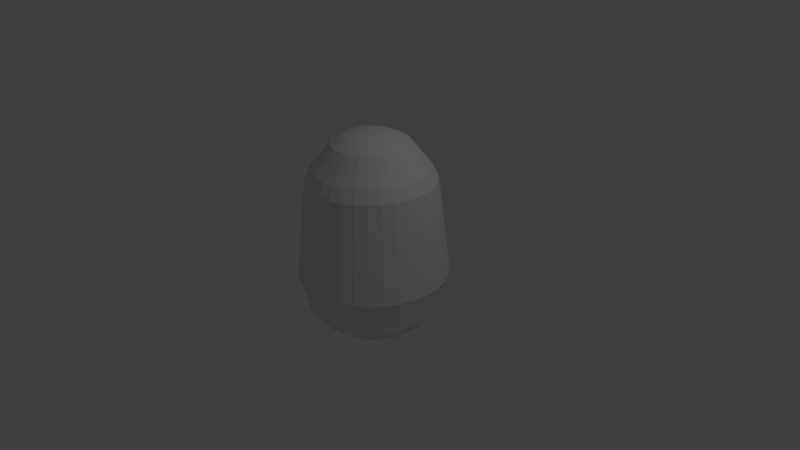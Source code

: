 # Source: egg.blend  (saved by Blender 2.69.0; exported with 4.5.12 LTS)
import bpy
from mathutils import Matrix  # noqa: F401  (used for matrix-valued properties, if any)

bpy.ops.wm.read_factory_settings(use_empty=True)
scene = bpy.context.scene
scene.name = 'Scene'

# ---- collections
col_collection_1 = bpy.data.collections.new('Collection 1'); scene.collection.children.link(col_collection_1)

# ---- world
world_world = bpy.data.worlds.new('World'); scene.world = world_world
world_world.color = (0.05088, 0.05088, 0.05088)
world_world.use_sun_shadow = False
world_world.sun_shadow_jitter_overblur = 0.0
world_world.cycles.sampling_method = 'MANUAL'
world_world.cycles.sample_map_resolution = 256

# ---- cameras
cam_camera = bpy.data.cameras.new('Camera')
cam_camera.clip_end = 100.0
cam_camera.lens = 35.0
cam_camera.sensor_width = 32.0
cam_camera.sensor_height = 18.0
cam_camera.ortho_scale = 7.314
cam_camera.dof.focus_distance = 0.0
cam_camera.dof.aperture_fstop = 128.0

# ---- lights
light_lamp = bpy.data.lights.new('Lamp', 'POINT')
light_lamp.transmission_factor = 0.0
light_lamp.cutoff_distance = 30.0
light_lamp.energy = 100.0
light_lamp.shadow_buffer_clip_start = 1.001
light_lamp.shadow_soft_size = 0.1
light_lamp.shadow_maximum_resolution = 0.006
light_lamp.use_absolute_resolution = True
light_lamp.cycles.use_multiple_importance_sampling = False

# ---- meshes
me_sphere = bpy.data.meshes.new('Sphere')
me_sphere.from_pydata([(-0.1753, 7.333e-09, 1.678), (-0.3439, 7.333e-09, 1.627), (-0.4993, 7.333e-09, 1.544), (-0.6355, 7.333e-09, 1.365), (-0.7473, 7.333e-09, 1.229), (-0.8303, 7.333e-09, 1.073), (-0.8815, 7.333e-09, 0.6632), (-0.8987, 7.333e-09, 0.4878), (-0.9808, 0.0, -0.1951), (-0.9239, 0.0, -0.3827), (-0.8542, -2.962e-09, -0.6563), (-0.7264, -2.962e-09, -0.812), (-0.5707, -2.962e-09, -0.9397), (-0.3931, -2.962e-09, -1.035), (-0.2004, -2.962e-09, -1.093), (-0.172, 0.03421, 1.678), (-0.3373, 0.0671, 1.627), (-0.4897, 0.09741, 1.544), (-0.6233, 0.124, 1.365), (-0.7329, 0.1458, 1.229), (-0.8144, 0.162, 1.073), (-0.8645, 0.172, 0.6632), (-0.8815, 0.1753, 0.4878), (-0.9619, 0.1913, -0.1951), (-0.9061, 0.1802, -0.3827), (-0.8377, 0.1666, -0.6563), (-0.7124, 0.1417, -0.812), (-0.5598, 0.1113, -0.9397), (-0.3856, 0.07669, -1.035), (-0.1966, 0.0391, -1.093), (-0.162, 0.0671, 1.678), (-0.3178, 0.1316, 1.627), (-0.4613, 0.1911, 1.544), (-0.5871, 0.2432, 1.365), (-0.6904, 0.286, 1.229), (-0.7671, 0.3178, 1.073), (-0.8144, 0.3373, 0.6632), (-0.8303, 0.3439, 0.4878), (-0.9061, 0.3753, -0.1951), (-0.8536, 0.3536, -0.3827), (-0.7891, 0.3269, -0.6563), (-0.6711, 0.278, -0.812), (-0.5273, 0.2184, -0.9397), (-0.3632, 0.1504, -1.035), (-0.1852, 0.07669, -1.093), (-0.1458, 0.09741, 1.678), (-0.286, 0.1911, 1.627), (-0.4152, 0.2774, 1.544), (-0.5284, 0.3531, 1.365), (-0.6213, 0.4152, 1.229), (-0.6904, 0.4613, 1.073), (-0.7329, 0.4897, 0.6632), (-0.7473, 0.4993, 0.4878), (-0.8155, 0.5449, -0.1951), (-0.7682, 0.5133, -0.3827), (-0.7102, 0.4745, -0.6563), (-0.604, 0.4036, -0.812), (-0.4745, 0.3171, -0.9397), (-0.3269, 0.2184, -1.035), (-0.1666, 0.1113, -1.093), (-0.124, 0.124, 1.678), (-0.2432, 0.2432, 1.627), (-0.3531, 0.3531, 1.544), (-0.4494, 0.4494, 1.365), (-0.5284, 0.5284, 1.229), (-0.5871, 0.5871, 1.073), (-0.6233, 0.6233, 0.6632), (-0.6355, 0.6355, 0.4878), (-0.6935, 0.6935, -0.1951), (-0.6533, 0.6533, -0.3827), (-0.604, 0.604, -0.6563), (-0.5136, 0.5136, -0.812), (-0.4036, 0.4036, -0.9397), (-0.278, 0.278, -1.035), (-0.1417, 0.1417, -1.093), (-0.09741, 0.1458, 1.678), (-0.1911, 0.286, 1.627), (-0.2774, 0.4152, 1.544), (-0.3531, 0.5284, 1.365), (-0.4152, 0.6213, 1.229), (-0.4613, 0.6904, 1.073), (-0.4897, 0.7329, 0.6632), (-0.4993, 0.7473, 0.4878), (-0.5449, 0.8155, -0.1951), (-0.5133, 0.7682, -0.3827), (-0.4745, 0.7102, -0.6563), (-0.4036, 0.604, -0.812), (-0.3171, 0.4745, -0.9397), (-0.2184, 0.3269, -1.035), (-0.1113, 0.1666, -1.093), (-0.0671, 0.162, 1.678), (-0.1316, 0.3178, 1.627), (-0.1911, 0.4613, 1.544), (-0.2432, 0.5871, 1.365), (-0.286, 0.6904, 1.229), (-0.3178, 0.7671, 1.073), (-0.3373, 0.8144, 0.6632), (-0.3439, 0.8303, 0.4878), (-0.3753, 0.9061, -0.1951), (-0.3536, 0.8536, -0.3827), (-0.3269, 0.7891, -0.6563), (-0.278, 0.6711, -0.812), (-0.2184, 0.5273, -0.9397), (-0.1504, 0.3632, -1.035), (-0.07669, 0.1852, -1.093), (-0.03421, 0.172, 1.678), (-0.0671, 0.3373, 1.627), (-0.09741, 0.4897, 1.544), (-0.124, 0.6233, 1.365), (-0.1458, 0.7329, 1.229), (-0.162, 0.8144, 1.073), (-0.172, 0.8645, 0.6632), (-0.1753, 0.8815, 0.4878), (-0.1913, 0.9619, -0.1951), (-0.1802, 0.9061, -0.3827), (-0.1666, 0.8377, -0.6563), (-0.1417, 0.7124, -0.812), (-0.1113, 0.5598, -0.9397), (-0.07669, 0.3856, -1.035), (-0.0391, 0.1966, -1.093), (3.208e-07, 0.1753, 1.678), (3.142e-07, 0.3439, 1.627), (3.075e-07, 0.4993, 1.544), (3.142e-07, 0.6355, 1.365), (3.275e-07, 0.7473, 1.229), (2.74e-07, 0.8303, 1.073), (3.811e-07, 0.8815, 0.6632), (3.677e-07, 0.8987, 0.4878), (3.937e-07, 0.9808, -0.1951), (2.298e-07, 0.9239, -0.3827), (3.355e-07, 0.8542, -0.6563), (3.202e-07, 0.7264, -0.812), (3.431e-07, 0.5707, -0.9397), (3.049e-07, 0.3931, -1.035), (3.087e-07, 0.2004, -1.093), (0.03421, 0.172, 1.678), (0.0671, 0.3373, 1.627), (0.09741, 0.4897, 1.544), (0.124, 0.6233, 1.365), (0.1458, 0.7329, 1.229), (0.162, 0.8144, 1.073), (0.172, 0.8645, 0.6632), (0.1753, 0.8815, 0.4878), (0.1913, 0.9619, -0.1951), (0.1802, 0.9061, -0.3827), (0.1666, 0.8377, -0.6563), (0.1417, 0.7124, -0.812), (0.1113, 0.5598, -0.9397), (0.07669, 0.3856, -1.035), (0.0391, 0.1966, -1.093), (0.0671, 0.162, 1.678), (0.1316, 0.3178, 1.627), (0.1911, 0.4613, 1.544), (0.2432, 0.5871, 1.365), (0.286, 0.6904, 1.229), (0.3178, 0.7671, 1.073), (0.3373, 0.8144, 0.6632), (0.3439, 0.8303, 0.4878), (0.3753, 0.9061, -0.1951), (0.3536, 0.8536, -0.3827), (0.3269, 0.7891, -0.6563), (0.278, 0.6711, -0.812), (0.2184, 0.5273, -0.9397), (0.1504, 0.3632, -1.035), (0.07669, 0.1852, -1.093), (0.09741, 0.1458, 1.678), (0.1911, 0.286, 1.627), (0.2774, 0.4152, 1.544), (0.3531, 0.5284, 1.365), (0.4152, 0.6213, 1.229), (0.4613, 0.6904, 1.073), (0.4897, 0.7329, 0.6632), (0.4993, 0.7473, 0.4878), (0.5449, 0.8155, -0.1951), (0.5133, 0.7682, -0.3827), (0.4745, 0.7102, -0.6563), (0.4036, 0.604, -0.812), (0.3171, 0.4745, -0.9397), (0.2184, 0.3269, -1.035), (0.1113, 0.1666, -1.093), (0.124, 0.124, 1.678), (0.2432, 0.2432, 1.627), (0.3531, 0.3531, 1.544), (0.4494, 0.4494, 1.365), (0.5284, 0.5284, 1.229), (0.5871, 0.5871, 1.073), (0.6233, 0.6233, 0.6632), (0.6355, 0.6355, 0.4878), (0.6935, 0.6935, -0.1951), (0.6533, 0.6533, -0.3827), (0.604, 0.604, -0.6563), (0.5136, 0.5136, -0.812), (0.4036, 0.4036, -0.9397), (0.278, 0.278, -1.035), (0.1417, 0.1417, -1.093), (0.1458, 0.09741, 1.678), (0.286, 0.1911, 1.627), (0.4152, 0.2774, 1.544), (0.5284, 0.3531, 1.365), (0.6213, 0.4152, 1.229), (0.6904, 0.4613, 1.073), (0.7329, 0.4897, 0.6632), (0.7473, 0.4993, 0.4878), (0.8155, 0.5449, -0.1951), (0.7682, 0.5133, -0.3827), (0.7102, 0.4745, -0.6563), (0.604, 0.4036, -0.812), (0.4745, 0.3171, -0.9397), (0.3269, 0.2184, -1.035), (0.1666, 0.1113, -1.093), (0.162, 0.0671, 1.678), (0.3178, 0.1316, 1.627), (0.4613, 0.1911, 1.544), (0.5871, 0.2432, 1.365), (0.6904, 0.286, 1.229), (0.7671, 0.3178, 1.073), (0.8144, 0.3373, 0.6632), (0.8303, 0.3439, 0.4878), (0.9061, 0.3753, -0.1951), (0.8536, 0.3536, -0.3827), (0.7891, 0.3269, -0.6563), (0.6711, 0.278, -0.812), (0.5273, 0.2184, -0.9397), (0.3632, 0.1504, -1.035), (0.1852, 0.07669, -1.093), (0.172, 0.03421, 1.678), (0.3373, 0.0671, 1.627), (0.4897, 0.09741, 1.544), (0.6233, 0.124, 1.365), (0.7329, 0.1458, 1.229), (0.8144, 0.162, 1.073), (0.8645, 0.172, 0.6632), (0.8815, 0.1753, 0.4878), (0.9619, 0.1913, -0.1951), (0.9061, 0.1802, -0.3827), (0.8377, 0.1666, -0.6563), (0.7124, 0.1417, -0.812), (0.5598, 0.1113, -0.9397), (0.3856, 0.07669, -1.035), (0.1966, 0.0391, -1.093), (0.1753, 8.517e-10, 1.678), (0.3439, 4.438e-08, 1.627), (0.4993, 3.098e-08, 1.544), (0.6355, -1.589e-08, 1.365), (0.7473, -6.946e-08, 1.229), (0.8303, 6.446e-08, 1.073), (0.8815, -6.946e-08, 0.6632), (0.8987, -8.285e-08, 0.4878), (0.9808, -8.544e-08, -0.1951), (0.9239, 6.357e-08, -0.3827), (0.8542, -9.074e-08, -0.6563), (0.7264, -2.95e-08, -0.812), (0.5707, -1.42e-08, -0.9397), (0.3931, 1.11e-09, -1.035), (0.2004, 1.11e-09, -1.093), (0.172, -0.03421, 1.678), (0.3373, -0.0671, 1.627), (0.4897, -0.09741, 1.544), (0.6233, -0.124, 1.365), (0.7329, -0.1458, 1.229), (0.8144, -0.162, 1.073), (0.8645, -0.172, 0.6632), (0.8815, -0.1753, 0.4878), (0.9619, -0.1913, -0.1951), (0.9061, -0.1802, -0.3827), (0.8377, -0.1666, -0.6563), (0.7124, -0.1417, -0.812), (0.5598, -0.1113, -0.9397), (0.3856, -0.07669, -1.035), (0.1966, -0.0391, -1.093), (0.162, -0.0671, 1.678), (0.3178, -0.1316, 1.627), (0.4613, -0.1911, 1.544), (0.5871, -0.2432, 1.365), (0.6904, -0.286, 1.229), (0.7671, -0.3178, 1.073), (0.8144, -0.3373, 0.6632), (0.8303, -0.3439, 0.4878), (0.9061, -0.3753, -0.1951), (0.8536, -0.3536, -0.3827), (0.7891, -0.3269, -0.6563), (0.6711, -0.278, -0.812), (0.5273, -0.2184, -0.9397), (0.3632, -0.1504, -1.035), (0.1852, -0.07669, -1.093), (0.1458, -0.09741, 1.678), (0.286, -0.1911, 1.627), (0.4152, -0.2774, 1.544), (0.5284, -0.3531, 1.365), (0.6213, -0.4152, 1.229), (0.6904, -0.4613, 1.073), (0.7329, -0.4897, 0.6632), (0.7473, -0.4993, 0.4878), (0.8155, -0.5449, -0.1951), (0.7682, -0.5133, -0.3827), (0.7102, -0.4745, -0.6563), (0.604, -0.4036, -0.812), (0.4745, -0.3171, -0.9397), (0.3269, -0.2184, -1.035), (0.1666, -0.1113, -1.093), (0.124, -0.124, 1.678), (0.2432, -0.2432, 1.627), (0.3531, -0.3531, 1.544), (0.4494, -0.4494, 1.365), (0.5284, -0.5284, 1.229), (0.5871, -0.5871, 1.073), (0.6233, -0.6233, 0.6632), (0.6355, -0.6355, 0.4878), (0.6935, -0.6935, -0.1951), (0.6533, -0.6533, -0.3827), (0.604, -0.604, -0.6563), (0.5136, -0.5136, -0.812), (0.4036, -0.4036, -0.9397), (0.278, -0.278, -1.035), (0.1417, -0.1417, -1.093), (0.09741, -0.1458, 1.678), (0.1911, -0.286, 1.627), (0.2774, -0.4152, 1.544), (0.3531, -0.5284, 1.365), (0.4152, -0.6213, 1.229), (0.4613, -0.6904, 1.073), (0.4897, -0.7329, 0.6632), (0.4993, -0.7473, 0.4878), (0.5449, -0.8155, -0.1951), (0.5133, -0.7682, -0.3827), (0.4745, -0.7102, -0.6563), (0.4036, -0.604, -0.812), (0.3171, -0.4745, -0.9397), (0.2184, -0.3269, -1.035), (0.1113, -0.1666, -1.093), (3.27e-07, -2.962e-09, -1.113), (0.0671, -0.162, 1.678), (0.1316, -0.3178, 1.627), (0.1911, -0.4613, 1.544), (0.2432, -0.5871, 1.365), (0.286, -0.6904, 1.229), (0.3178, -0.7671, 1.073), (0.3373, -0.8144, 0.6632), (0.3439, -0.8303, 0.4878), (0.3753, -0.9061, -0.1951), (0.3536, -0.8536, -0.3827), (0.3269, -0.7891, -0.6563), (0.278, -0.6711, -0.812), (0.2184, -0.5273, -0.9397), (0.1504, -0.3632, -1.035), (0.07669, -0.1852, -1.093), (0.03421, -0.172, 1.678), (0.0671, -0.3373, 1.627), (0.09741, -0.4897, 1.544), (0.124, -0.6233, 1.365), (0.1458, -0.7329, 1.229), (0.162, -0.8144, 1.073), (0.172, -0.8645, 0.6632), (0.1753, -0.8815, 0.4878), (0.1913, -0.9619, -0.1951), (0.1802, -0.9061, -0.3827), (0.1666, -0.8377, -0.6563), (0.1417, -0.7124, -0.812), (0.1113, -0.5598, -0.9397), (0.07669, -0.3856, -1.035), (0.0391, -0.1966, -1.093), (3.075e-07, -0.1753, 1.678), (2.807e-07, -0.3439, 1.627), (2.807e-07, -0.4993, 1.544), (1.936e-07, -0.6355, 1.365), (1.534e-07, -0.7473, 1.229), (3.142e-07, -0.8303, 1.073), (1.133e-07, -0.8815, 0.6632), (1.534e-07, -0.8987, 0.4878), (9.567e-08, -0.9808, -0.1951), (3.192e-07, -0.9239, -0.3827), (1.365e-07, -0.8542, -0.6563), (1.824e-07, -0.7264, -0.812), (2.59e-07, -0.5707, -0.9397), (2.513e-07, -0.3931, -1.035), (3.164e-07, -0.2004, -1.093), (-0.03421, -0.172, 1.678), (-0.0671, -0.3373, 1.627), (-0.09741, -0.4897, 1.544), (-0.124, -0.6233, 1.365), (-0.1458, -0.7329, 1.229), (-0.162, -0.8144, 1.073), (-0.172, -0.8645, 0.6632), (-0.1753, -0.8815, 0.4878), (-0.1913, -0.9619, -0.1951), (-0.1802, -0.9061, -0.3827), (-0.1666, -0.8377, -0.6563), (-0.1417, -0.7124, -0.812), (-0.1113, -0.5598, -0.9397), (-0.07669, -0.3856, -1.035), (-0.0391, -0.1966, -1.093), (-0.0671, -0.162, 1.678), (-0.1316, -0.3178, 1.627), (-0.1911, -0.4613, 1.544), (-0.2432, -0.5871, 1.365), (-0.286, -0.6904, 1.229), (-0.3178, -0.7671, 1.073), (-0.3373, -0.8144, 0.6632), (-0.3439, -0.8303, 0.4878), (-0.3753, -0.9061, -0.1951), (-0.3536, -0.8536, -0.3827), (-0.3269, -0.7891, -0.6563), (-0.278, -0.6711, -0.812), (-0.2184, -0.5273, -0.9397), (-0.1504, -0.3632, -1.035), (-0.07669, -0.1852, -1.093), (-0.09741, -0.1458, 1.678), (-0.1911, -0.286, 1.627), (-0.2774, -0.4152, 1.544), (-0.3531, -0.5284, 1.365), (-0.4152, -0.6213, 1.229), (-0.4613, -0.6904, 1.073), (-0.4897, -0.7329, 0.6632), (-0.4993, -0.7473, 0.4878), (-0.5449, -0.8155, -0.1951), (-0.5133, -0.7682, -0.3827), (-0.4745, -0.7102, -0.6563), (-0.4036, -0.604, -0.812), (-0.3171, -0.4745, -0.9397), (-0.2184, -0.3269, -1.035), (-0.1113, -0.1666, -1.093), (-0.124, -0.124, 1.678), (-0.2432, -0.2432, 1.627), (-0.3531, -0.3531, 1.544), (-0.4494, -0.4494, 1.365), (-0.5284, -0.5284, 1.229), (-0.5871, -0.5871, 1.073), (-0.6233, -0.6233, 0.6632), (-0.6355, -0.6355, 0.4878), (-0.6935, -0.6935, -0.1951), (-0.6533, -0.6533, -0.3827), (-0.604, -0.604, -0.6563), (-0.5136, -0.5136, -0.812), (-0.4036, -0.4036, -0.9397), (-0.278, -0.278, -1.035), (-0.1417, -0.1417, -1.093), (-0.1458, -0.09741, 1.678), (-0.286, -0.1911, 1.627), (-0.4152, -0.2774, 1.544), (-0.5284, -0.3531, 1.365), (-0.6213, -0.4152, 1.229), (-0.6904, -0.4613, 1.073), (-0.7329, -0.4897, 0.6632), (-0.7473, -0.4993, 0.4878), (-0.8155, -0.5449, -0.1951), (-0.7682, -0.5133, -0.3827), (-0.7102, -0.4745, -0.6563), (-0.604, -0.4036, -0.812), (-0.4745, -0.3171, -0.9397), (-0.3269, -0.2184, -1.035), (-0.1666, -0.1113, -1.093), (4.958e-08, -1.047e-07, 1.695), (-0.162, -0.0671, 1.678), (-0.3178, -0.1316, 1.627), (-0.4613, -0.1911, 1.544), (-0.5871, -0.2432, 1.365), (-0.6904, -0.286, 1.229), (-0.7671, -0.3178, 1.073), (-0.8144, -0.3373, 0.6632), (-0.8303, -0.3439, 0.4878), (-0.9061, -0.3753, -0.1951), (-0.8536, -0.3536, -0.3827), (-0.7891, -0.3269, -0.6563), (-0.6711, -0.278, -0.812), (-0.5273, -0.2184, -0.9397), (-0.3632, -0.1504, -1.035), (-0.1852, -0.07669, -1.093), (-0.172, -0.03421, 1.678), (-0.3373, -0.0671, 1.627), (-0.4897, -0.09741, 1.544), (-0.6233, -0.124, 1.365), (-0.7329, -0.1458, 1.229), (-0.8144, -0.162, 1.073), (-0.8645, -0.172, 0.6632), (-0.8815, -0.1753, 0.4878), (-0.9619, -0.1913, -0.1951), (-0.9061, -0.1802, -0.3827), (-0.8377, -0.1666, -0.6563), (-0.7124, -0.1417, -0.812), (-0.5598, -0.1113, -0.9397), (-0.3856, -0.07669, -1.035), (-0.1966, -0.0391, -1.093)], [], [(3, 2, 17, 18), (14, 13, 28, 29), (1, 0, 15, 16), (12, 11, 26, 27), (10, 9, 24, 25), (8, 7, 22, 23), (6, 5, 20, 21), (4, 3, 18, 19), (2, 1, 16, 17), (13, 12, 27, 28), (11, 10, 25, 26), (9, 8, 23, 24), (7, 6, 21, 22), (5, 4, 19, 20), (24, 23, 38, 39), (22, 21, 36, 37), (20, 19, 34, 35), (18, 17, 32, 33), (29, 28, 43, 44), (16, 15, 30, 31), (27, 26, 41, 42), (25, 24, 39, 40), (23, 22, 37, 38), (21, 20, 35, 36), (19, 18, 33, 34), (17, 16, 31, 32), (28, 27, 42, 43), (26, 25, 40, 41), (39, 38, 53, 54), (37, 36, 51, 52), (35, 34, 49, 50), (33, 32, 47, 48), (44, 43, 58, 59), (31, 30, 45, 46), (42, 41, 56, 57), (40, 39, 54, 55), (38, 37, 52, 53), (36, 35, 50, 51), (34, 33, 48, 49), (32, 31, 46, 47), (43, 42, 57, 58), (41, 40, 55, 56), (54, 53, 68, 69), (52, 51, 66, 67), (50, 49, 64, 65), (48, 47, 62, 63), (59, 58, 73, 74), (46, 45, 60, 61), (57, 56, 71, 72), (55, 54, 69, 70), (53, 52, 67, 68), (51, 50, 65, 66), (49, 48, 63, 64), (47, 46, 61, 62), (58, 57, 72, 73), (56, 55, 70, 71), (69, 68, 83, 84), (67, 66, 81, 82), (65, 64, 79, 80), (63, 62, 77, 78), (74, 73, 88, 89), (61, 60, 75, 76), (72, 71, 86, 87), (70, 69, 84, 85), (68, 67, 82, 83), (66, 65, 80, 81), (64, 63, 78, 79), (62, 61, 76, 77), (73, 72, 87, 88), (71, 70, 85, 86), (84, 83, 98, 99), (82, 81, 96, 97), (80, 79, 94, 95), (78, 77, 92, 93), (89, 88, 103, 104), (76, 75, 90, 91), (87, 86, 101, 102), (85, 84, 99, 100), (83, 82, 97, 98), (81, 80, 95, 96), (79, 78, 93, 94), (77, 76, 91, 92), (88, 87, 102, 103), (86, 85, 100, 101), (99, 98, 113, 114), (97, 96, 111, 112), (95, 94, 109, 110), (93, 92, 107, 108), (104, 103, 118, 119), (91, 90, 105, 106), (102, 101, 116, 117), (100, 99, 114, 115), (98, 97, 112, 113), (96, 95, 110, 111), (94, 93, 108, 109), (92, 91, 106, 107), (103, 102, 117, 118), (101, 100, 115, 116), (114, 113, 128, 129), (112, 111, 126, 127), (110, 109, 124, 125), (108, 107, 122, 123), (119, 118, 133, 134), (106, 105, 120, 121), (117, 116, 131, 132), (115, 114, 129, 130), (113, 112, 127, 128), (111, 110, 125, 126), (109, 108, 123, 124), (107, 106, 121, 122), (118, 117, 132, 133), (116, 115, 130, 131), (129, 128, 143, 144), (127, 126, 141, 142), (125, 124, 139, 140), (123, 122, 137, 138), (134, 133, 148, 149), (121, 120, 135, 136), (132, 131, 146, 147), (130, 129, 144, 145), (128, 127, 142, 143), (126, 125, 140, 141), (124, 123, 138, 139), (122, 121, 136, 137), (133, 132, 147, 148), (131, 130, 145, 146), (144, 143, 158, 159), (142, 141, 156, 157), (140, 139, 154, 155), (138, 137, 152, 153), (149, 148, 163, 164), (136, 135, 150, 151), (147, 146, 161, 162), (145, 144, 159, 160), (143, 142, 157, 158), (141, 140, 155, 156), (139, 138, 153, 154), (137, 136, 151, 152), (148, 147, 162, 163), (146, 145, 160, 161), (159, 158, 173, 174), (157, 156, 171, 172), (155, 154, 169, 170), (153, 152, 167, 168), (164, 163, 178, 179), (151, 150, 165, 166), (162, 161, 176, 177), (160, 159, 174, 175), (158, 157, 172, 173), (156, 155, 170, 171), (154, 153, 168, 169), (152, 151, 166, 167), (163, 162, 177, 178), (161, 160, 175, 176), (174, 173, 188, 189), (172, 171, 186, 187), (170, 169, 184, 185), (168, 167, 182, 183), (179, 178, 193, 194), (166, 165, 180, 181), (177, 176, 191, 192), (175, 174, 189, 190), (173, 172, 187, 188), (171, 170, 185, 186), (169, 168, 183, 184), (167, 166, 181, 182), (178, 177, 192, 193), (176, 175, 190, 191), (189, 188, 203, 204), (187, 186, 201, 202), (185, 184, 199, 200), (183, 182, 197, 198), (194, 193, 208, 209), (181, 180, 195, 196), (192, 191, 206, 207), (190, 189, 204, 205), (188, 187, 202, 203), (186, 185, 200, 201), (184, 183, 198, 199), (182, 181, 196, 197), (193, 192, 207, 208), (191, 190, 205, 206), (204, 203, 218, 219), (202, 201, 216, 217), (200, 199, 214, 215), (198, 197, 212, 213), (209, 208, 223, 224), (196, 195, 210, 211), (207, 206, 221, 222), (205, 204, 219, 220), (203, 202, 217, 218), (201, 200, 215, 216), (199, 198, 213, 214), (197, 196, 211, 212), (208, 207, 222, 223), (206, 205, 220, 221), (219, 218, 233, 234), (217, 216, 231, 232), (215, 214, 229, 230), (213, 212, 227, 228), (224, 223, 238, 239), (211, 210, 225, 226), (222, 221, 236, 237), (220, 219, 234, 235), (218, 217, 232, 233), (216, 215, 230, 231), (214, 213, 228, 229), (212, 211, 226, 227), (223, 222, 237, 238), (221, 220, 235, 236), (234, 233, 248, 249), (232, 231, 246, 247), (230, 229, 244, 245), (228, 227, 242, 243), (239, 238, 253, 254), (226, 225, 240, 241), (237, 236, 251, 252), (235, 234, 249, 250), (233, 232, 247, 248), (231, 230, 245, 246), (229, 228, 243, 244), (227, 226, 241, 242), (238, 237, 252, 253), (236, 235, 250, 251), (249, 248, 263, 264), (247, 246, 261, 262), (245, 244, 259, 260), (243, 242, 257, 258), (254, 253, 268, 269), (241, 240, 255, 256), (252, 251, 266, 267), (250, 249, 264, 265), (248, 247, 262, 263), (246, 245, 260, 261), (244, 243, 258, 259), (242, 241, 256, 257), (253, 252, 267, 268), (251, 250, 265, 266), (264, 263, 278, 279), (262, 261, 276, 277), (260, 259, 274, 275), (258, 257, 272, 273), (269, 268, 283, 284), (256, 255, 270, 271), (267, 266, 281, 282), (265, 264, 279, 280), (263, 262, 277, 278), (261, 260, 275, 276), (259, 258, 273, 274), (257, 256, 271, 272), (268, 267, 282, 283), (266, 265, 280, 281), (279, 278, 293, 294), (277, 276, 291, 292), (275, 274, 289, 290), (273, 272, 287, 288), (284, 283, 298, 299), (271, 270, 285, 286), (282, 281, 296, 297), (280, 279, 294, 295), (278, 277, 292, 293), (276, 275, 290, 291), (274, 273, 288, 289), (272, 271, 286, 287), (283, 282, 297, 298), (281, 280, 295, 296), (294, 293, 308, 309), (292, 291, 306, 307), (290, 289, 304, 305), (288, 287, 302, 303), (299, 298, 313, 314), (286, 285, 300, 301), (297, 296, 311, 312), (295, 294, 309, 310), (293, 292, 307, 308), (291, 290, 305, 306), (289, 288, 303, 304), (287, 286, 301, 302), (298, 297, 312, 313), (296, 295, 310, 311), (309, 308, 323, 324), (307, 306, 321, 322), (305, 304, 319, 320), (303, 302, 317, 318), (314, 313, 328, 329), (301, 300, 315, 316), (312, 311, 326, 327), (310, 309, 324, 325), (308, 307, 322, 323), (306, 305, 320, 321), (304, 303, 318, 319), (302, 301, 316, 317), (313, 312, 327, 328), (311, 310, 325, 326), (324, 323, 339, 340), (322, 321, 337, 338), (320, 319, 335, 336), (318, 317, 333, 334), (329, 328, 344, 345), (316, 315, 331, 332), (327, 326, 342, 343), (325, 324, 340, 341), (323, 322, 338, 339), (321, 320, 336, 337), (319, 318, 334, 335), (317, 316, 332, 333), (328, 327, 343, 344), (326, 325, 341, 342), (340, 339, 354, 355), (338, 337, 352, 353), (336, 335, 350, 351), (334, 333, 348, 349), (345, 344, 359, 360), (332, 331, 346, 347), (343, 342, 357, 358), (341, 340, 355, 356), (339, 338, 353, 354), (337, 336, 351, 352), (335, 334, 349, 350), (333, 332, 347, 348), (344, 343, 358, 359), (342, 341, 356, 357), (355, 354, 369, 370), (353, 352, 367, 368), (351, 350, 365, 366), (349, 348, 363, 364), (360, 359, 374, 375), (347, 346, 361, 362), (358, 357, 372, 373), (356, 355, 370, 371), (354, 353, 368, 369), (352, 351, 366, 367), (350, 349, 364, 365), (348, 347, 362, 363), (359, 358, 373, 374), (357, 356, 371, 372), (370, 369, 384, 385), (368, 367, 382, 383), (366, 365, 380, 381), (364, 363, 378, 379), (375, 374, 389, 390), (362, 361, 376, 377), (373, 372, 387, 388), (371, 370, 385, 386), (369, 368, 383, 384), (367, 366, 381, 382), (365, 364, 379, 380), (363, 362, 377, 378), (374, 373, 388, 389), (372, 371, 386, 387), (385, 384, 399, 400), (383, 382, 397, 398), (381, 380, 395, 396), (379, 378, 393, 394), (390, 389, 404, 405), (377, 376, 391, 392), (388, 387, 402, 403), (386, 385, 400, 401), (384, 383, 398, 399), (382, 381, 396, 397), (380, 379, 394, 395), (378, 377, 392, 393), (389, 388, 403, 404), (387, 386, 401, 402), (400, 399, 414, 415), (398, 397, 412, 413), (396, 395, 410, 411), (394, 393, 408, 409), (405, 404, 419, 420), (392, 391, 406, 407), (403, 402, 417, 418), (401, 400, 415, 416), (399, 398, 413, 414), (397, 396, 411, 412), (395, 394, 409, 410), (393, 392, 407, 408), (404, 403, 418, 419), (402, 401, 416, 417), (415, 414, 429, 430), (413, 412, 427, 428), (411, 410, 425, 426), (409, 408, 423, 424), (420, 419, 434, 435), (407, 406, 421, 422), (418, 417, 432, 433), (416, 415, 430, 431), (414, 413, 428, 429), (412, 411, 426, 427), (410, 409, 424, 425), (408, 407, 422, 423), (419, 418, 433, 434), (417, 416, 431, 432), (430, 429, 444, 445), (428, 427, 442, 443), (426, 425, 440, 441), (424, 423, 438, 439), (435, 434, 449, 450), (422, 421, 436, 437), (433, 432, 447, 448), (431, 430, 445, 446), (429, 428, 443, 444), (427, 426, 441, 442), (425, 424, 439, 440), (423, 422, 437, 438), (434, 433, 448, 449), (432, 431, 446, 447), (445, 444, 460, 461), (443, 442, 458, 459), (441, 440, 456, 457), (439, 438, 454, 455), (450, 449, 465, 466), (437, 436, 452, 453), (448, 447, 463, 464), (446, 445, 461, 462), (444, 443, 459, 460), (442, 441, 457, 458), (440, 439, 455, 456), (438, 437, 453, 454), (449, 448, 464, 465), (447, 446, 462, 463), (461, 460, 475, 476), (459, 458, 473, 474), (457, 456, 471, 472), (455, 454, 469, 470), (466, 465, 480, 481), (453, 452, 467, 468), (464, 463, 478, 479), (462, 461, 476, 477), (460, 459, 474, 475), (458, 457, 472, 473), (456, 455, 470, 471), (454, 453, 468, 469), (465, 464, 479, 480), (463, 462, 477, 478), (330, 14, 29), (0, 451, 15), (330, 29, 44), (15, 451, 30), (330, 44, 59), (30, 451, 45), (330, 59, 74), (45, 451, 60), (330, 74, 89), (60, 451, 75), (330, 89, 104), (75, 451, 90), (330, 104, 119), (90, 451, 105), (330, 119, 134), (105, 451, 120), (330, 134, 149), (120, 451, 135), (330, 149, 164), (135, 451, 150), (330, 164, 179), (150, 451, 165), (330, 179, 194), (165, 451, 180), (330, 194, 209), (180, 451, 195), (330, 209, 224), (195, 451, 210), (330, 224, 239), (210, 451, 225), (330, 239, 254), (225, 451, 240), (330, 254, 269), (240, 451, 255), (330, 269, 284), (255, 451, 270), (330, 284, 299), (270, 451, 285), (330, 299, 314), (285, 451, 300), (330, 314, 329), (300, 451, 315), (330, 329, 345), (315, 451, 331), (330, 345, 360), (331, 451, 346), (330, 360, 375), (346, 451, 361), (330, 375, 390), (361, 451, 376), (330, 390, 405), (376, 451, 391), (330, 405, 420), (391, 451, 406), (330, 420, 435), (406, 451, 421), (330, 435, 450), (421, 451, 436), (330, 450, 466), (436, 451, 452), (330, 466, 481), (452, 451, 467), (476, 475, 8, 9), (474, 473, 6, 7), (472, 471, 4, 5), (470, 469, 2, 3), (481, 480, 13, 14), (468, 467, 0, 1), (479, 478, 11, 12), (477, 476, 9, 10), (475, 474, 7, 8), (473, 472, 5, 6), (471, 470, 3, 4), (330, 481, 14), (469, 468, 1, 2), (480, 479, 12, 13), (467, 451, 0), (478, 477, 10, 11)])
me_sphere.use_remesh_preserve_volume = False
me_sphere.use_remesh_preserve_attributes = False
me_sphere.use_mirror_vertex_groups = False
me_sphere.update()

# ---- objects
ob_sphere = bpy.data.objects.new('Sphere', me_sphere)
ob_lamp = bpy.data.objects.new('Lamp', light_lamp)
ob_camera = bpy.data.objects.new('Camera', cam_camera)

# ---- transforms, parenting, visibility, modifiers, constraints
ob_sphere.location = (0.0, 0.0, 0.0)
ob_sphere.lineart.crease_threshold = 0.0
ob_lamp.location = (4.076, 1.005, 5.904)
ob_lamp.rotation_euler = (0.6503, 0.05522, 1.866)
ob_lamp.lock_rotations_4d = False
ob_lamp.empty_display_type = 'ARROWS'
ob_lamp.color = (0.0, 0.0, 0.0, 0.0)
ob_lamp.lineart.crease_threshold = 0.0
ob_camera.location = (7.481, -6.508, 5.344)
ob_camera.rotation_euler = (1.109, 0.01082, 0.8149)
ob_camera.lock_rotations_4d = False
ob_camera.empty_display_type = 'ARROWS'
ob_camera.color = (0.0, 0.0, 0.0, 0.0)
ob_camera.display_type = 'WIRE'
ob_camera.lineart.crease_threshold = 0.0

# ---- collection membership
col_collection_1.objects.link(ob_sphere)
col_collection_1.objects.link(ob_lamp)
col_collection_1.objects.link(ob_camera)

# ---- scene / render settings (as saved in the file)
scene.camera = ob_camera
scene.frame_start = 1; scene.frame_end = 250; scene.frame_set(1)
scene.render.engine = 'BLENDER_EEVEE_NEXT'
scene.render.image_settings.compression = 90
scene.render.resolution_percentage = 50
scene.render.dither_intensity = 0.0
scene.cycles.use_denoising = False
scene.cycles.samples = 10
scene.cycles.sampling_pattern = 'TABULATED_SOBOL'
scene.cycles.light_sampling_threshold = 0.0
scene.cycles.use_adaptive_sampling = False
scene.cycles.use_light_tree = False
scene.cycles.blur_glossy = 0.0
scene.cycles.volume_bounces = 1
scene.cycles.pixel_filter_type = 'GAUSSIAN'
scene.cycles.sample_clamp_indirect = 0.0
scene.view_settings.view_transform = 'Standard'
bpy.context.view_layer.update()

